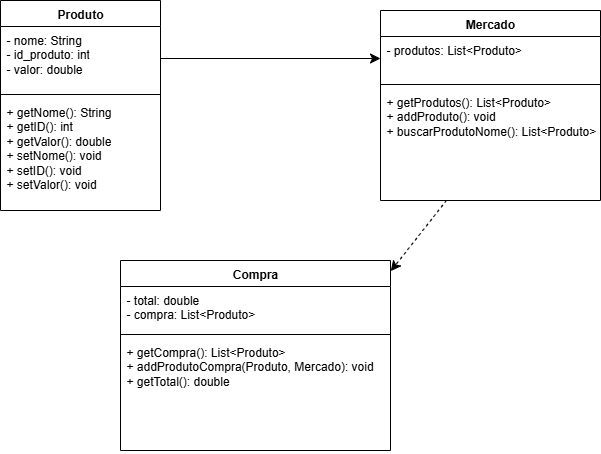

The diagram above was exported from draw.io. Its source (the exported page's mxGraphModel, read from the mxfile embedded in the PNG):
<mxGraphModel dx="1026" dy="679" grid="1" gridSize="10" guides="1" tooltips="1" connect="1" arrows="1" fold="1" page="1" pageScale="1" pageWidth="827" pageHeight="1169" math="0" shadow="0">
  <root>
    <mxCell id="0" />
    <mxCell id="1" parent="0" />
    <mxCell id="ZEsZg2RZ5tZffpVyEIyx-11" value="Produto" style="swimlane;fontStyle=1;align=center;verticalAlign=top;childLayout=stackLayout;horizontal=1;startSize=26;horizontalStack=0;resizeParent=1;resizeParentMax=0;resizeLast=0;collapsible=1;marginBottom=0;whiteSpace=wrap;html=1;" vertex="1" parent="1">
      <mxGeometry x="114" y="100" width="160" height="210" as="geometry" />
    </mxCell>
    <mxCell id="ZEsZg2RZ5tZffpVyEIyx-12" value="- nome: String&lt;div&gt;- id_produto: int&lt;/div&gt;&lt;div&gt;- valor: double&lt;/div&gt;" style="text;strokeColor=none;fillColor=none;align=left;verticalAlign=top;spacingLeft=4;spacingRight=4;overflow=hidden;rotatable=0;points=[[0,0.5],[1,0.5]];portConstraint=eastwest;whiteSpace=wrap;html=1;" vertex="1" parent="ZEsZg2RZ5tZffpVyEIyx-11">
      <mxGeometry y="26" width="160" height="64" as="geometry" />
    </mxCell>
    <mxCell id="ZEsZg2RZ5tZffpVyEIyx-13" value="" style="line;strokeWidth=1;fillColor=none;align=left;verticalAlign=middle;spacingTop=-1;spacingLeft=3;spacingRight=3;rotatable=0;labelPosition=right;points=[];portConstraint=eastwest;strokeColor=inherit;" vertex="1" parent="ZEsZg2RZ5tZffpVyEIyx-11">
      <mxGeometry y="90" width="160" height="8" as="geometry" />
    </mxCell>
    <mxCell id="ZEsZg2RZ5tZffpVyEIyx-14" value="+ getNome(): String&lt;div&gt;+ getID(): int&lt;/div&gt;&lt;div&gt;+ getValor(): double&lt;/div&gt;&lt;div&gt;+ setNome(): void&lt;/div&gt;&lt;div&gt;+ setID(): void&lt;/div&gt;&lt;div&gt;+ setValor(): void&lt;/div&gt;" style="text;strokeColor=none;fillColor=none;align=left;verticalAlign=top;spacingLeft=4;spacingRight=4;overflow=hidden;rotatable=0;points=[[0,0.5],[1,0.5]];portConstraint=eastwest;whiteSpace=wrap;html=1;" vertex="1" parent="ZEsZg2RZ5tZffpVyEIyx-11">
      <mxGeometry y="98" width="160" height="112" as="geometry" />
    </mxCell>
    <mxCell id="ZEsZg2RZ5tZffpVyEIyx-25" value="Mercado" style="swimlane;fontStyle=1;align=center;verticalAlign=top;childLayout=stackLayout;horizontal=1;startSize=26;horizontalStack=0;resizeParent=1;resizeParentMax=0;resizeLast=0;collapsible=1;marginBottom=0;whiteSpace=wrap;html=1;" vertex="1" parent="1">
      <mxGeometry x="494" y="110" width="220" height="190" as="geometry" />
    </mxCell>
    <mxCell id="ZEsZg2RZ5tZffpVyEIyx-26" value="- produtos: List&amp;lt;Produto&amp;gt;" style="text;strokeColor=none;fillColor=none;align=left;verticalAlign=top;spacingLeft=4;spacingRight=4;overflow=hidden;rotatable=0;points=[[0,0.5],[1,0.5]];portConstraint=eastwest;whiteSpace=wrap;html=1;" vertex="1" parent="ZEsZg2RZ5tZffpVyEIyx-25">
      <mxGeometry y="26" width="220" height="44" as="geometry" />
    </mxCell>
    <mxCell id="ZEsZg2RZ5tZffpVyEIyx-27" value="" style="line;strokeWidth=1;fillColor=none;align=left;verticalAlign=middle;spacingTop=-1;spacingLeft=3;spacingRight=3;rotatable=0;labelPosition=right;points=[];portConstraint=eastwest;strokeColor=inherit;" vertex="1" parent="ZEsZg2RZ5tZffpVyEIyx-25">
      <mxGeometry y="70" width="220" height="8" as="geometry" />
    </mxCell>
    <mxCell id="ZEsZg2RZ5tZffpVyEIyx-28" value="+ getProdutos(): List&amp;lt;Produto&amp;gt;&lt;div&gt;+ addProduto(): void&lt;/div&gt;&lt;div&gt;+ buscarProdutoNome(): List&amp;lt;Produto&amp;gt;&lt;/div&gt;" style="text;strokeColor=none;fillColor=none;align=left;verticalAlign=top;spacingLeft=4;spacingRight=4;overflow=hidden;rotatable=0;points=[[0,0.5],[1,0.5]];portConstraint=eastwest;whiteSpace=wrap;html=1;" vertex="1" parent="ZEsZg2RZ5tZffpVyEIyx-25">
      <mxGeometry y="78" width="220" height="112" as="geometry" />
    </mxCell>
    <mxCell id="ZEsZg2RZ5tZffpVyEIyx-29" value="Compra" style="swimlane;fontStyle=1;align=center;verticalAlign=top;childLayout=stackLayout;horizontal=1;startSize=26;horizontalStack=0;resizeParent=1;resizeParentMax=0;resizeLast=0;collapsible=1;marginBottom=0;whiteSpace=wrap;html=1;" vertex="1" parent="1">
      <mxGeometry x="234" y="360" width="270" height="190" as="geometry" />
    </mxCell>
    <mxCell id="ZEsZg2RZ5tZffpVyEIyx-30" value="- total: double&lt;div&gt;- compra: List&amp;lt;Produto&amp;gt;&lt;/div&gt;" style="text;strokeColor=none;fillColor=none;align=left;verticalAlign=top;spacingLeft=4;spacingRight=4;overflow=hidden;rotatable=0;points=[[0,0.5],[1,0.5]];portConstraint=eastwest;whiteSpace=wrap;html=1;" vertex="1" parent="ZEsZg2RZ5tZffpVyEIyx-29">
      <mxGeometry y="26" width="270" height="44" as="geometry" />
    </mxCell>
    <mxCell id="ZEsZg2RZ5tZffpVyEIyx-31" value="" style="line;strokeWidth=1;fillColor=none;align=left;verticalAlign=middle;spacingTop=-1;spacingLeft=3;spacingRight=3;rotatable=0;labelPosition=right;points=[];portConstraint=eastwest;strokeColor=inherit;" vertex="1" parent="ZEsZg2RZ5tZffpVyEIyx-29">
      <mxGeometry y="70" width="270" height="8" as="geometry" />
    </mxCell>
    <mxCell id="ZEsZg2RZ5tZffpVyEIyx-32" value="+ getCompra(): List&amp;lt;Produto&amp;gt;&lt;div&gt;+ addProdutoCompra(Produto, Mercado): void&amp;nbsp;&lt;/div&gt;&lt;div&gt;+ getTotal(): double&lt;/div&gt;" style="text;strokeColor=none;fillColor=none;align=left;verticalAlign=top;spacingLeft=4;spacingRight=4;overflow=hidden;rotatable=0;points=[[0,0.5],[1,0.5]];portConstraint=eastwest;whiteSpace=wrap;html=1;" vertex="1" parent="ZEsZg2RZ5tZffpVyEIyx-29">
      <mxGeometry y="78" width="270" height="112" as="geometry" />
    </mxCell>
    <mxCell id="ZEsZg2RZ5tZffpVyEIyx-39" style="edgeStyle=none;curved=1;rounded=0;orthogonalLoop=1;jettySize=auto;html=1;entryX=0;entryY=0.5;entryDx=0;entryDy=0;fontSize=12;startSize=8;endSize=8;" edge="1" parent="1" source="ZEsZg2RZ5tZffpVyEIyx-12" target="ZEsZg2RZ5tZffpVyEIyx-26">
      <mxGeometry relative="1" as="geometry" />
    </mxCell>
    <mxCell id="ZEsZg2RZ5tZffpVyEIyx-40" style="edgeStyle=none;curved=1;rounded=0;orthogonalLoop=1;jettySize=auto;html=1;entryX=1.001;entryY=0.056;entryDx=0;entryDy=0;entryPerimeter=0;fontSize=12;startSize=8;endSize=8;dashed=1;" edge="1" parent="1" source="ZEsZg2RZ5tZffpVyEIyx-28" target="ZEsZg2RZ5tZffpVyEIyx-29">
      <mxGeometry relative="1" as="geometry" />
    </mxCell>
  </root>
</mxGraphModel>